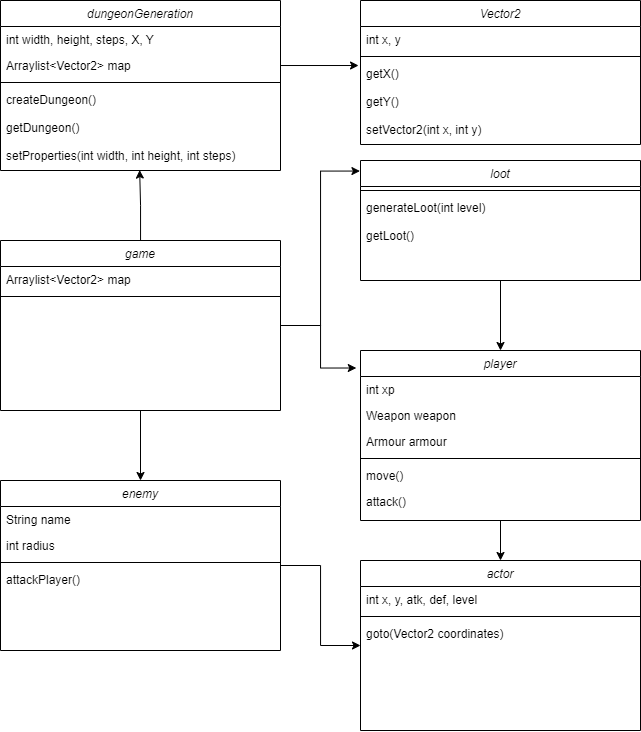

The diagram above was exported from draw.io. Its source (the exported page's mxGraphModel, read from the mxfile embedded in the PNG):
<mxGraphModel dx="1509" dy="829" grid="1" gridSize="10" guides="1" tooltips="1" connect="1" arrows="1" fold="1" page="1" pageScale="1" pageWidth="827" pageHeight="1169" math="0" shadow="0">
  <root>
    <mxCell id="WIyWlLk6GJQsqaUBKTNV-0" />
    <mxCell id="WIyWlLk6GJQsqaUBKTNV-1" parent="WIyWlLk6GJQsqaUBKTNV-0" />
    <mxCell id="zkfFHV4jXpPFQw0GAbJ--0" value="dungeonGeneration" style="swimlane;fontStyle=2;align=center;verticalAlign=top;childLayout=stackLayout;horizontal=1;startSize=26;horizontalStack=0;resizeParent=1;resizeLast=0;collapsible=1;marginBottom=0;rounded=0;shadow=0;strokeWidth=1;" parent="WIyWlLk6GJQsqaUBKTNV-1" vertex="1">
      <mxGeometry x="80" y="40" width="280" height="170" as="geometry">
        <mxRectangle x="220" y="120" width="160" height="26" as="alternateBounds" />
      </mxGeometry>
    </mxCell>
    <mxCell id="zkfFHV4jXpPFQw0GAbJ--1" value="int width, height, steps, X, Y" style="text;align=left;verticalAlign=top;spacingLeft=4;spacingRight=4;overflow=hidden;rotatable=0;points=[[0,0.5],[1,0.5]];portConstraint=eastwest;" parent="zkfFHV4jXpPFQw0GAbJ--0" vertex="1">
      <mxGeometry y="26" width="280" height="26" as="geometry" />
    </mxCell>
    <mxCell id="zkfFHV4jXpPFQw0GAbJ--2" value="Arraylist&lt;Vector2&gt; map" style="text;align=left;verticalAlign=top;spacingLeft=4;spacingRight=4;overflow=hidden;rotatable=0;points=[[0,0.5],[1,0.5]];portConstraint=eastwest;rounded=0;shadow=0;html=0;" parent="zkfFHV4jXpPFQw0GAbJ--0" vertex="1">
      <mxGeometry y="52" width="280" height="26" as="geometry" />
    </mxCell>
    <mxCell id="zkfFHV4jXpPFQw0GAbJ--4" value="" style="line;html=1;strokeWidth=1;align=left;verticalAlign=middle;spacingTop=-1;spacingLeft=3;spacingRight=3;rotatable=0;labelPosition=right;points=[];portConstraint=eastwest;" parent="zkfFHV4jXpPFQw0GAbJ--0" vertex="1">
      <mxGeometry y="78" width="280" height="8" as="geometry" />
    </mxCell>
    <mxCell id="zkfFHV4jXpPFQw0GAbJ--5" value="createDungeon()" style="text;align=left;verticalAlign=top;spacingLeft=4;spacingRight=4;overflow=hidden;rotatable=0;points=[[0,0.5],[1,0.5]];portConstraint=eastwest;" parent="zkfFHV4jXpPFQw0GAbJ--0" vertex="1">
      <mxGeometry y="86" width="280" height="28" as="geometry" />
    </mxCell>
    <mxCell id="9CiJdpHWZQRCTbrOE4Kl-1" value="getDungeon()" style="text;align=left;verticalAlign=top;spacingLeft=4;spacingRight=4;overflow=hidden;rotatable=0;points=[[0,0.5],[1,0.5]];portConstraint=eastwest;" vertex="1" parent="zkfFHV4jXpPFQw0GAbJ--0">
      <mxGeometry y="114" width="280" height="28" as="geometry" />
    </mxCell>
    <mxCell id="9CiJdpHWZQRCTbrOE4Kl-0" value="setProperties(int width, int height, int steps)" style="text;align=left;verticalAlign=top;spacingLeft=4;spacingRight=4;overflow=hidden;rotatable=0;points=[[0,0.5],[1,0.5]];portConstraint=eastwest;" vertex="1" parent="zkfFHV4jXpPFQw0GAbJ--0">
      <mxGeometry y="142" width="280" height="28" as="geometry" />
    </mxCell>
    <mxCell id="9CiJdpHWZQRCTbrOE4Kl-2" value="Vector2" style="swimlane;fontStyle=2;align=center;verticalAlign=top;childLayout=stackLayout;horizontal=1;startSize=26;horizontalStack=0;resizeParent=1;resizeLast=0;collapsible=1;marginBottom=0;rounded=0;shadow=0;strokeWidth=1;" vertex="1" parent="WIyWlLk6GJQsqaUBKTNV-1">
      <mxGeometry x="440" y="40" width="280" height="144" as="geometry">
        <mxRectangle x="220" y="120" width="160" height="26" as="alternateBounds" />
      </mxGeometry>
    </mxCell>
    <mxCell id="9CiJdpHWZQRCTbrOE4Kl-3" value="int x, y" style="text;align=left;verticalAlign=top;spacingLeft=4;spacingRight=4;overflow=hidden;rotatable=0;points=[[0,0.5],[1,0.5]];portConstraint=eastwest;" vertex="1" parent="9CiJdpHWZQRCTbrOE4Kl-2">
      <mxGeometry y="26" width="280" height="26" as="geometry" />
    </mxCell>
    <mxCell id="9CiJdpHWZQRCTbrOE4Kl-5" value="" style="line;html=1;strokeWidth=1;align=left;verticalAlign=middle;spacingTop=-1;spacingLeft=3;spacingRight=3;rotatable=0;labelPosition=right;points=[];portConstraint=eastwest;" vertex="1" parent="9CiJdpHWZQRCTbrOE4Kl-2">
      <mxGeometry y="52" width="280" height="8" as="geometry" />
    </mxCell>
    <mxCell id="9CiJdpHWZQRCTbrOE4Kl-16" value="getX()" style="text;align=left;verticalAlign=top;spacingLeft=4;spacingRight=4;overflow=hidden;rotatable=0;points=[[0,0.5],[1,0.5]];portConstraint=eastwest;" vertex="1" parent="9CiJdpHWZQRCTbrOE4Kl-2">
      <mxGeometry y="60" width="280" height="28" as="geometry" />
    </mxCell>
    <mxCell id="9CiJdpHWZQRCTbrOE4Kl-20" value="getY()" style="text;align=left;verticalAlign=top;spacingLeft=4;spacingRight=4;overflow=hidden;rotatable=0;points=[[0,0.5],[1,0.5]];portConstraint=eastwest;" vertex="1" parent="9CiJdpHWZQRCTbrOE4Kl-2">
      <mxGeometry y="88" width="280" height="28" as="geometry" />
    </mxCell>
    <mxCell id="9CiJdpHWZQRCTbrOE4Kl-6" value="setVector2(int x, int y)" style="text;align=left;verticalAlign=top;spacingLeft=4;spacingRight=4;overflow=hidden;rotatable=0;points=[[0,0.5],[1,0.5]];portConstraint=eastwest;" vertex="1" parent="9CiJdpHWZQRCTbrOE4Kl-2">
      <mxGeometry y="116" width="280" height="28" as="geometry" />
    </mxCell>
    <mxCell id="9CiJdpHWZQRCTbrOE4Kl-18" style="edgeStyle=orthogonalEdgeStyle;rounded=0;orthogonalLoop=1;jettySize=auto;html=1;entryX=-0.007;entryY=0.179;entryDx=0;entryDy=0;entryPerimeter=0;" edge="1" parent="WIyWlLk6GJQsqaUBKTNV-1" source="zkfFHV4jXpPFQw0GAbJ--2" target="9CiJdpHWZQRCTbrOE4Kl-16">
      <mxGeometry relative="1" as="geometry" />
    </mxCell>
    <mxCell id="9CiJdpHWZQRCTbrOE4Kl-31" style="edgeStyle=orthogonalEdgeStyle;rounded=0;orthogonalLoop=1;jettySize=auto;html=1;entryX=0.497;entryY=0.985;entryDx=0;entryDy=0;entryPerimeter=0;" edge="1" parent="WIyWlLk6GJQsqaUBKTNV-1" source="9CiJdpHWZQRCTbrOE4Kl-21" target="9CiJdpHWZQRCTbrOE4Kl-0">
      <mxGeometry relative="1" as="geometry" />
    </mxCell>
    <mxCell id="9CiJdpHWZQRCTbrOE4Kl-55" style="edgeStyle=orthogonalEdgeStyle;rounded=0;orthogonalLoop=1;jettySize=auto;html=1;entryX=0.5;entryY=0;entryDx=0;entryDy=0;" edge="1" parent="WIyWlLk6GJQsqaUBKTNV-1" source="9CiJdpHWZQRCTbrOE4Kl-21" target="9CiJdpHWZQRCTbrOE4Kl-49">
      <mxGeometry relative="1" as="geometry" />
    </mxCell>
    <mxCell id="9CiJdpHWZQRCTbrOE4Kl-69" style="edgeStyle=orthogonalEdgeStyle;rounded=0;orthogonalLoop=1;jettySize=auto;html=1;entryX=-0.015;entryY=0.103;entryDx=0;entryDy=0;entryPerimeter=0;" edge="1" parent="WIyWlLk6GJQsqaUBKTNV-1" source="9CiJdpHWZQRCTbrOE4Kl-21" target="9CiJdpHWZQRCTbrOE4Kl-32">
      <mxGeometry relative="1" as="geometry" />
    </mxCell>
    <mxCell id="9CiJdpHWZQRCTbrOE4Kl-76" style="edgeStyle=orthogonalEdgeStyle;rounded=0;orthogonalLoop=1;jettySize=auto;html=1;entryX=-0.002;entryY=0.088;entryDx=0;entryDy=0;entryPerimeter=0;" edge="1" parent="WIyWlLk6GJQsqaUBKTNV-1" source="9CiJdpHWZQRCTbrOE4Kl-21" target="9CiJdpHWZQRCTbrOE4Kl-70">
      <mxGeometry relative="1" as="geometry" />
    </mxCell>
    <mxCell id="9CiJdpHWZQRCTbrOE4Kl-21" value="game" style="swimlane;fontStyle=2;align=center;verticalAlign=top;childLayout=stackLayout;horizontal=1;startSize=26;horizontalStack=0;resizeParent=1;resizeLast=0;collapsible=1;marginBottom=0;rounded=0;shadow=0;strokeWidth=1;" vertex="1" parent="WIyWlLk6GJQsqaUBKTNV-1">
      <mxGeometry x="80" y="280" width="280" height="170" as="geometry">
        <mxRectangle x="220" y="120" width="160" height="26" as="alternateBounds" />
      </mxGeometry>
    </mxCell>
    <mxCell id="9CiJdpHWZQRCTbrOE4Kl-22" value="Arraylist&lt;Vector2&gt; map" style="text;align=left;verticalAlign=top;spacingLeft=4;spacingRight=4;overflow=hidden;rotatable=0;points=[[0,0.5],[1,0.5]];portConstraint=eastwest;" vertex="1" parent="9CiJdpHWZQRCTbrOE4Kl-21">
      <mxGeometry y="26" width="280" height="26" as="geometry" />
    </mxCell>
    <mxCell id="9CiJdpHWZQRCTbrOE4Kl-24" value="" style="line;html=1;strokeWidth=1;align=left;verticalAlign=middle;spacingTop=-1;spacingLeft=3;spacingRight=3;rotatable=0;labelPosition=right;points=[];portConstraint=eastwest;" vertex="1" parent="9CiJdpHWZQRCTbrOE4Kl-21">
      <mxGeometry y="52" width="280" height="8" as="geometry" />
    </mxCell>
    <mxCell id="9CiJdpHWZQRCTbrOE4Kl-54" style="edgeStyle=orthogonalEdgeStyle;rounded=0;orthogonalLoop=1;jettySize=auto;html=1;entryX=0.5;entryY=0;entryDx=0;entryDy=0;" edge="1" parent="WIyWlLk6GJQsqaUBKTNV-1" source="9CiJdpHWZQRCTbrOE4Kl-32" target="9CiJdpHWZQRCTbrOE4Kl-44">
      <mxGeometry relative="1" as="geometry" />
    </mxCell>
    <mxCell id="9CiJdpHWZQRCTbrOE4Kl-32" value="player" style="swimlane;fontStyle=2;align=center;verticalAlign=top;childLayout=stackLayout;horizontal=1;startSize=26;horizontalStack=0;resizeParent=1;resizeLast=0;collapsible=1;marginBottom=0;rounded=0;shadow=0;strokeWidth=1;" vertex="1" parent="WIyWlLk6GJQsqaUBKTNV-1">
      <mxGeometry x="440" y="390" width="280" height="170" as="geometry">
        <mxRectangle x="220" y="120" width="160" height="26" as="alternateBounds" />
      </mxGeometry>
    </mxCell>
    <mxCell id="9CiJdpHWZQRCTbrOE4Kl-58" value="int xp" style="text;align=left;verticalAlign=top;spacingLeft=4;spacingRight=4;overflow=hidden;rotatable=0;points=[[0,0.5],[1,0.5]];portConstraint=eastwest;" vertex="1" parent="9CiJdpHWZQRCTbrOE4Kl-32">
      <mxGeometry y="26" width="280" height="26" as="geometry" />
    </mxCell>
    <mxCell id="9CiJdpHWZQRCTbrOE4Kl-57" value="Weapon weapon" style="text;align=left;verticalAlign=top;spacingLeft=4;spacingRight=4;overflow=hidden;rotatable=0;points=[[0,0.5],[1,0.5]];portConstraint=eastwest;" vertex="1" parent="9CiJdpHWZQRCTbrOE4Kl-32">
      <mxGeometry y="52" width="280" height="26" as="geometry" />
    </mxCell>
    <mxCell id="9CiJdpHWZQRCTbrOE4Kl-56" value="Armour armour" style="text;align=left;verticalAlign=top;spacingLeft=4;spacingRight=4;overflow=hidden;rotatable=0;points=[[0,0.5],[1,0.5]];portConstraint=eastwest;" vertex="1" parent="9CiJdpHWZQRCTbrOE4Kl-32">
      <mxGeometry y="78" width="280" height="26" as="geometry" />
    </mxCell>
    <mxCell id="9CiJdpHWZQRCTbrOE4Kl-35" value="" style="line;html=1;strokeWidth=1;align=left;verticalAlign=middle;spacingTop=-1;spacingLeft=3;spacingRight=3;rotatable=0;labelPosition=right;points=[];portConstraint=eastwest;" vertex="1" parent="9CiJdpHWZQRCTbrOE4Kl-32">
      <mxGeometry y="104" width="280" height="8" as="geometry" />
    </mxCell>
    <mxCell id="9CiJdpHWZQRCTbrOE4Kl-60" value="move()" style="text;align=left;verticalAlign=top;spacingLeft=4;spacingRight=4;overflow=hidden;rotatable=0;points=[[0,0.5],[1,0.5]];portConstraint=eastwest;" vertex="1" parent="9CiJdpHWZQRCTbrOE4Kl-32">
      <mxGeometry y="112" width="280" height="26" as="geometry" />
    </mxCell>
    <mxCell id="9CiJdpHWZQRCTbrOE4Kl-80" value="attack()" style="text;align=left;verticalAlign=top;spacingLeft=4;spacingRight=4;overflow=hidden;rotatable=0;points=[[0,0.5],[1,0.5]];portConstraint=eastwest;" vertex="1" parent="9CiJdpHWZQRCTbrOE4Kl-32">
      <mxGeometry y="138" width="280" height="26" as="geometry" />
    </mxCell>
    <mxCell id="9CiJdpHWZQRCTbrOE4Kl-44" value="actor" style="swimlane;fontStyle=2;align=center;verticalAlign=top;childLayout=stackLayout;horizontal=1;startSize=26;horizontalStack=0;resizeParent=1;resizeLast=0;collapsible=1;marginBottom=0;rounded=0;shadow=0;strokeWidth=1;" vertex="1" parent="WIyWlLk6GJQsqaUBKTNV-1">
      <mxGeometry x="440" y="600" width="280" height="170" as="geometry">
        <mxRectangle x="220" y="120" width="160" height="26" as="alternateBounds" />
      </mxGeometry>
    </mxCell>
    <mxCell id="9CiJdpHWZQRCTbrOE4Kl-45" value="int x, y, atk, def, level" style="text;align=left;verticalAlign=top;spacingLeft=4;spacingRight=4;overflow=hidden;rotatable=0;points=[[0,0.5],[1,0.5]];portConstraint=eastwest;" vertex="1" parent="9CiJdpHWZQRCTbrOE4Kl-44">
      <mxGeometry y="26" width="280" height="26" as="geometry" />
    </mxCell>
    <mxCell id="9CiJdpHWZQRCTbrOE4Kl-47" value="" style="line;html=1;strokeWidth=1;align=left;verticalAlign=middle;spacingTop=-1;spacingLeft=3;spacingRight=3;rotatable=0;labelPosition=right;points=[];portConstraint=eastwest;" vertex="1" parent="9CiJdpHWZQRCTbrOE4Kl-44">
      <mxGeometry y="52" width="280" height="8" as="geometry" />
    </mxCell>
    <mxCell id="9CiJdpHWZQRCTbrOE4Kl-59" value="goto(Vector2 coordinates)" style="text;align=left;verticalAlign=top;spacingLeft=4;spacingRight=4;overflow=hidden;rotatable=0;points=[[0,0.5],[1,0.5]];portConstraint=eastwest;" vertex="1" parent="9CiJdpHWZQRCTbrOE4Kl-44">
      <mxGeometry y="60" width="280" height="26" as="geometry" />
    </mxCell>
    <mxCell id="9CiJdpHWZQRCTbrOE4Kl-53" style="edgeStyle=orthogonalEdgeStyle;rounded=0;orthogonalLoop=1;jettySize=auto;html=1;entryX=0;entryY=0.5;entryDx=0;entryDy=0;" edge="1" parent="WIyWlLk6GJQsqaUBKTNV-1" source="9CiJdpHWZQRCTbrOE4Kl-49" target="9CiJdpHWZQRCTbrOE4Kl-44">
      <mxGeometry relative="1" as="geometry" />
    </mxCell>
    <mxCell id="9CiJdpHWZQRCTbrOE4Kl-49" value="enemy" style="swimlane;fontStyle=2;align=center;verticalAlign=top;childLayout=stackLayout;horizontal=1;startSize=26;horizontalStack=0;resizeParent=1;resizeLast=0;collapsible=1;marginBottom=0;rounded=0;shadow=0;strokeWidth=1;" vertex="1" parent="WIyWlLk6GJQsqaUBKTNV-1">
      <mxGeometry x="80" y="520" width="280" height="170" as="geometry">
        <mxRectangle x="220" y="120" width="160" height="26" as="alternateBounds" />
      </mxGeometry>
    </mxCell>
    <mxCell id="9CiJdpHWZQRCTbrOE4Kl-82" value="String name" style="text;align=left;verticalAlign=top;spacingLeft=4;spacingRight=4;overflow=hidden;rotatable=0;points=[[0,0.5],[1,0.5]];portConstraint=eastwest;" vertex="1" parent="9CiJdpHWZQRCTbrOE4Kl-49">
      <mxGeometry y="26" width="280" height="26" as="geometry" />
    </mxCell>
    <mxCell id="9CiJdpHWZQRCTbrOE4Kl-83" value="int radius" style="text;align=left;verticalAlign=top;spacingLeft=4;spacingRight=4;overflow=hidden;rotatable=0;points=[[0,0.5],[1,0.5]];portConstraint=eastwest;" vertex="1" parent="9CiJdpHWZQRCTbrOE4Kl-49">
      <mxGeometry y="52" width="280" height="26" as="geometry" />
    </mxCell>
    <mxCell id="9CiJdpHWZQRCTbrOE4Kl-52" value="" style="line;html=1;strokeWidth=1;align=left;verticalAlign=middle;spacingTop=-1;spacingLeft=3;spacingRight=3;rotatable=0;labelPosition=right;points=[];portConstraint=eastwest;" vertex="1" parent="9CiJdpHWZQRCTbrOE4Kl-49">
      <mxGeometry y="78" width="280" height="8" as="geometry" />
    </mxCell>
    <mxCell id="9CiJdpHWZQRCTbrOE4Kl-81" value="attackPlayer()" style="text;align=left;verticalAlign=top;spacingLeft=4;spacingRight=4;overflow=hidden;rotatable=0;points=[[0,0.5],[1,0.5]];portConstraint=eastwest;" vertex="1" parent="9CiJdpHWZQRCTbrOE4Kl-49">
      <mxGeometry y="86" width="280" height="26" as="geometry" />
    </mxCell>
    <mxCell id="9CiJdpHWZQRCTbrOE4Kl-77" style="edgeStyle=orthogonalEdgeStyle;rounded=0;orthogonalLoop=1;jettySize=auto;html=1;entryX=0.5;entryY=0;entryDx=0;entryDy=0;" edge="1" parent="WIyWlLk6GJQsqaUBKTNV-1" source="9CiJdpHWZQRCTbrOE4Kl-70" target="9CiJdpHWZQRCTbrOE4Kl-32">
      <mxGeometry relative="1" as="geometry" />
    </mxCell>
    <mxCell id="9CiJdpHWZQRCTbrOE4Kl-70" value="loot" style="swimlane;fontStyle=2;align=center;verticalAlign=top;childLayout=stackLayout;horizontal=1;startSize=26;horizontalStack=0;resizeParent=1;resizeLast=0;collapsible=1;marginBottom=0;rounded=0;shadow=0;strokeWidth=1;" vertex="1" parent="WIyWlLk6GJQsqaUBKTNV-1">
      <mxGeometry x="440" y="200" width="280" height="120" as="geometry">
        <mxRectangle x="220" y="120" width="160" height="26" as="alternateBounds" />
      </mxGeometry>
    </mxCell>
    <mxCell id="9CiJdpHWZQRCTbrOE4Kl-74" value="" style="line;html=1;strokeWidth=1;align=left;verticalAlign=middle;spacingTop=-1;spacingLeft=3;spacingRight=3;rotatable=0;labelPosition=right;points=[];portConstraint=eastwest;" vertex="1" parent="9CiJdpHWZQRCTbrOE4Kl-70">
      <mxGeometry y="26" width="280" height="8" as="geometry" />
    </mxCell>
    <mxCell id="9CiJdpHWZQRCTbrOE4Kl-78" value="generateLoot(int level)" style="text;align=left;verticalAlign=top;spacingLeft=4;spacingRight=4;overflow=hidden;rotatable=0;points=[[0,0.5],[1,0.5]];portConstraint=eastwest;" vertex="1" parent="9CiJdpHWZQRCTbrOE4Kl-70">
      <mxGeometry y="34" width="280" height="28" as="geometry" />
    </mxCell>
    <mxCell id="9CiJdpHWZQRCTbrOE4Kl-79" value="getLoot()" style="text;align=left;verticalAlign=top;spacingLeft=4;spacingRight=4;overflow=hidden;rotatable=0;points=[[0,0.5],[1,0.5]];portConstraint=eastwest;" vertex="1" parent="9CiJdpHWZQRCTbrOE4Kl-70">
      <mxGeometry y="62" width="280" height="28" as="geometry" />
    </mxCell>
  </root>
</mxGraphModel>